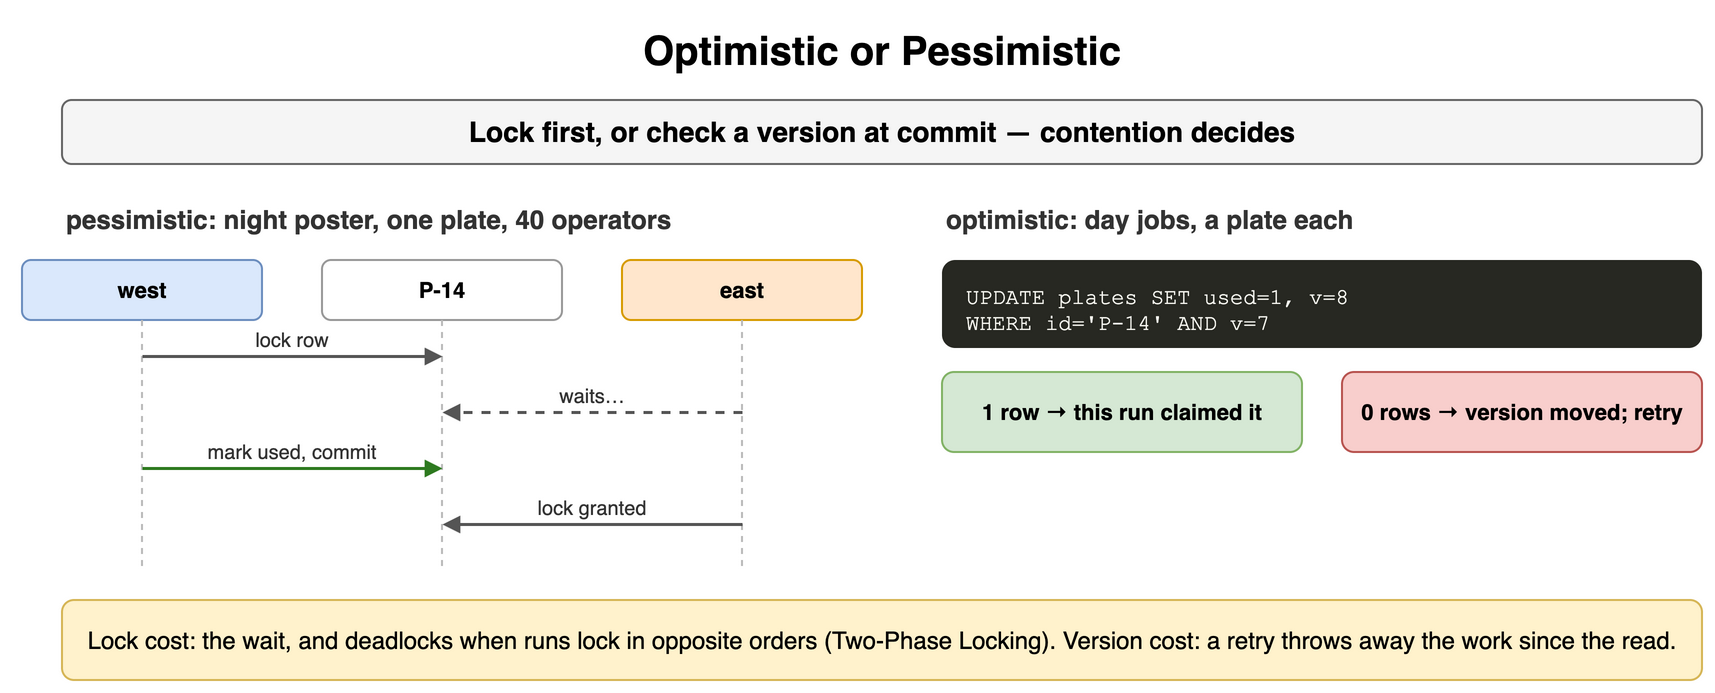

The diagram above was exported from draw.io. Its source (the exported page's mxGraphModel, read from the mxfile embedded in the PNG):
<mxGraphModel dx="900" dy="354" grid="1" gridSize="10" guides="1" tooltips="1" connect="1" arrows="1" fold="1" page="1" pageScale="1" pageWidth="900" pageHeight="354" math="0" shadow="0">
  <root>
    <mxCell id="0" />
    <mxCell id="1" parent="0" />
    <mxCell id="c1" value="Optimistic or Pessimistic" style="text;html=1;align=center;verticalAlign=middle;whiteSpace=wrap;fontSize=20;fontStyle=1;" vertex="1" parent="1">
      <mxGeometry x="40" y="10" width="820" height="30" as="geometry" />
    </mxCell>
    <mxCell id="c2" value="Lock first, or check a version at commit — contention decides" style="rounded=1;whiteSpace=wrap;html=1;fillColor=#f5f5f5;strokeColor=#666666;fontStyle=1;fontSize=14;" vertex="1" parent="1">
      <mxGeometry x="40" y="50" width="820" height="32" as="geometry" />
    </mxCell>
    <mxCell id="c3" value="pessimistic: night poster, one plate, 40 operators" style="text;html=1;whiteSpace=wrap;fontSize=11;align=left;verticalAlign=middle;fontSize=13;fontColor=#333333;fontStyle=1;" vertex="1" parent="1">
      <mxGeometry x="40" y="100" width="400" height="20" as="geometry" />
    </mxCell>
    <mxCell id="c4" value="west" style="rounded=1;whiteSpace=wrap;html=1;fillColor=#dae8fc;strokeColor=#6c8ebf;fontSize=11;align=center;fontStyle=1;" vertex="1" parent="1">
      <mxGeometry x="20.0" y="130" width="120" height="30" as="geometry" />
    </mxCell>
    <mxCell id="c5" value="P-14" style="rounded=1;whiteSpace=wrap;html=1;fillColor=#ffffff;strokeColor=#999999;fontSize=11;align=center;fontStyle=1;" vertex="1" parent="1">
      <mxGeometry x="170.0" y="130" width="120" height="30" as="geometry" />
    </mxCell>
    <mxCell id="c6" value="east" style="rounded=1;whiteSpace=wrap;html=1;fillColor=#ffe6cc;strokeColor=#d79b00;fontSize=11;align=center;fontStyle=1;" vertex="1" parent="1">
      <mxGeometry x="320.0" y="130" width="120" height="30" as="geometry" />
    </mxCell>
    <mxCell id="c7" value="" style="endArrow=none;html=1;strokeColor=#bbbbbb;dashed=1;" edge="1" parent="1">
      <mxGeometry relative="1" as="geometry">
        <mxPoint x="80" y="160" as="sourcePoint" />
        <mxPoint x="80" y="284" as="targetPoint" />
      </mxGeometry>
    </mxCell>
    <mxCell id="c8" value="" style="endArrow=none;html=1;strokeColor=#bbbbbb;dashed=1;" edge="1" parent="1">
      <mxGeometry relative="1" as="geometry">
        <mxPoint x="230" y="160" as="sourcePoint" />
        <mxPoint x="230" y="284" as="targetPoint" />
      </mxGeometry>
    </mxCell>
    <mxCell id="c9" value="" style="endArrow=none;html=1;strokeColor=#bbbbbb;dashed=1;" edge="1" parent="1">
      <mxGeometry relative="1" as="geometry">
        <mxPoint x="380" y="160" as="sourcePoint" />
        <mxPoint x="380" y="284" as="targetPoint" />
      </mxGeometry>
    </mxCell>
    <mxCell id="c10" value="" style="endArrow=block;endSize=6;html=1;strokeWidth=1.5;strokeColor=#555555;fontSize=11;labelBackgroundColor=#ffffff;endSize=5;" edge="1" parent="1">
      <mxGeometry relative="1" as="geometry">
        <mxPoint x="80" y="178" as="sourcePoint" />
        <mxPoint x="230" y="178" as="targetPoint" />
      </mxGeometry>
    </mxCell>
    <mxCell id="c11" value="lock row" style="text;html=1;whiteSpace=wrap;fontSize=11;align=center;verticalAlign=middle;fontSize=10;fontColor=#333333;" vertex="1" parent="1">
      <mxGeometry x="84" y="162" width="142" height="15" as="geometry" />
    </mxCell>
    <mxCell id="c12" value="" style="endArrow=block;endSize=6;html=1;strokeWidth=1.5;strokeColor=#555555;fontSize=11;labelBackgroundColor=#ffffff;dashed=1;endSize=5;" edge="1" parent="1">
      <mxGeometry relative="1" as="geometry">
        <mxPoint x="380" y="206" as="sourcePoint" />
        <mxPoint x="230" y="206" as="targetPoint" />
      </mxGeometry>
    </mxCell>
    <mxCell id="c13" value="waits…" style="text;html=1;whiteSpace=wrap;fontSize=11;align=center;verticalAlign=middle;fontSize=10;fontColor=#333333;" vertex="1" parent="1">
      <mxGeometry x="234" y="190" width="142" height="15" as="geometry" />
    </mxCell>
    <mxCell id="c14" value="" style="endArrow=block;endSize=6;html=1;strokeWidth=1.5;strokeColor=#2d7a1f;fontSize=11;labelBackgroundColor=#ffffff;fontColor=#2d7a1f;fontStyle=1;endSize=5;" edge="1" parent="1">
      <mxGeometry relative="1" as="geometry">
        <mxPoint x="80" y="234" as="sourcePoint" />
        <mxPoint x="230" y="234" as="targetPoint" />
      </mxGeometry>
    </mxCell>
    <mxCell id="c15" value="mark used, commit" style="text;html=1;whiteSpace=wrap;fontSize=11;align=center;verticalAlign=middle;fontSize=10;fontColor=#333333;" vertex="1" parent="1">
      <mxGeometry x="84" y="218" width="142" height="15" as="geometry" />
    </mxCell>
    <mxCell id="c16" value="" style="endArrow=block;endSize=6;html=1;strokeWidth=1.5;strokeColor=#555555;fontSize=11;labelBackgroundColor=#ffffff;endSize=5;" edge="1" parent="1">
      <mxGeometry relative="1" as="geometry">
        <mxPoint x="380" y="262" as="sourcePoint" />
        <mxPoint x="230" y="262" as="targetPoint" />
      </mxGeometry>
    </mxCell>
    <mxCell id="c17" value="lock granted" style="text;html=1;whiteSpace=wrap;fontSize=11;align=center;verticalAlign=middle;fontSize=10;fontColor=#333333;" vertex="1" parent="1">
      <mxGeometry x="234" y="246" width="142" height="15" as="geometry" />
    </mxCell>
    <mxCell id="c18" value="optimistic: day jobs, a plate each" style="text;html=1;whiteSpace=wrap;fontSize=11;align=left;verticalAlign=middle;fontSize=13;fontColor=#333333;fontStyle=1;" vertex="1" parent="1">
      <mxGeometry x="480" y="100" width="380" height="20" as="geometry" />
    </mxCell>
    <mxCell id="c19" value="UPDATE&amp;nbsp;plates&amp;nbsp;SET&amp;nbsp;used=1,&amp;nbsp;v=8&lt;br&gt;WHERE&amp;nbsp;id=&amp;#x27;P-14&amp;#x27;&amp;nbsp;AND&amp;nbsp;v=7" style="rounded=1;whiteSpace=wrap;html=1;align=left;verticalAlign=top;spacingLeft=10;spacingTop=6;fontFamily=Courier New;fontSize=11;fillColor=#272822;fontColor=#f8f8f2;strokeColor=none;" vertex="1" parent="1">
      <mxGeometry x="480" y="130" width="380" height="44" as="geometry" />
    </mxCell>
    <mxCell id="c20" value="1 row → this run claimed it" style="rounded=1;whiteSpace=wrap;html=1;fillColor=#d5e8d4;strokeColor=#82b366;fontSize=11;align=center;fontStyle=1;" vertex="1" parent="1">
      <mxGeometry x="480" y="186" width="180" height="40" as="geometry" />
    </mxCell>
    <mxCell id="c21" value="0 rows → version moved; retry" style="rounded=1;whiteSpace=wrap;html=1;fillColor=#f8cecc;strokeColor=#b85450;fontSize=11;align=center;fontStyle=1;" vertex="1" parent="1">
      <mxGeometry x="680" y="186" width="180" height="40" as="geometry" />
    </mxCell>
    <mxCell id="c22" value="Lock cost: the wait, and deadlocks when runs lock in opposite orders (Two-Phase Locking). Version cost: a retry throws away the work since the read." style="rounded=1;whiteSpace=wrap;html=1;fillColor=#fff2cc;strokeColor=#d6b656;fontSize=12;align=center;" vertex="1" parent="1">
      <mxGeometry x="40" y="300" width="820" height="40" as="geometry" />
    </mxCell>
  </root>
</mxGraphModel>